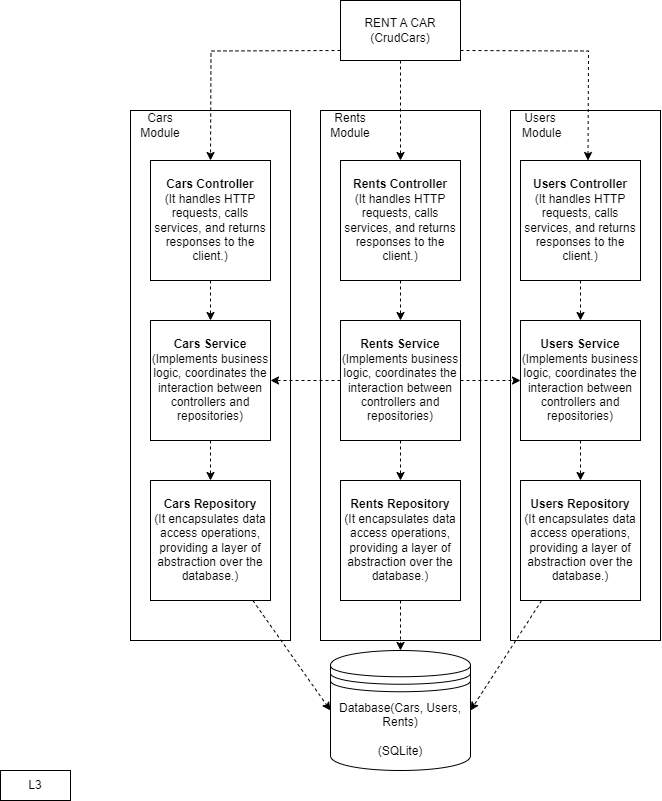

The diagram above was exported from draw.io. Its source (the exported page's mxGraphModel, read from the mxfile embedded in the PNG):
<mxGraphModel dx="928" dy="1669" grid="1" gridSize="10" guides="1" tooltips="1" connect="1" arrows="1" fold="1" page="1" pageScale="1" pageWidth="827" pageHeight="1169" math="0" shadow="0">
  <root>
    <mxCell id="0" />
    <mxCell id="1" parent="0" />
    <mxCell id="4RmoZ8bMJcktyG0Ng_eZ-8" value="L3" style="rounded=0;whiteSpace=wrap;html=1;" vertex="1" parent="1">
      <mxGeometry x="40" y="710" width="70" height="30" as="geometry" />
    </mxCell>
    <mxCell id="4RmoZ8bMJcktyG0Ng_eZ-89" style="edgeStyle=orthogonalEdgeStyle;rounded=0;orthogonalLoop=1;jettySize=auto;html=1;dashed=1;strokeColor=default;align=center;verticalAlign=middle;fontFamily=Helvetica;fontSize=11;fontColor=default;labelBackgroundColor=default;endArrow=classic;" edge="1" parent="1" source="4RmoZ8bMJcktyG0Ng_eZ-31" target="4RmoZ8bMJcktyG0Ng_eZ-81">
      <mxGeometry relative="1" as="geometry" />
    </mxCell>
    <mxCell id="4RmoZ8bMJcktyG0Ng_eZ-31" value="RENT A CAR&lt;div&gt;(CrudCars)&lt;/div&gt;" style="rounded=0;whiteSpace=wrap;html=1;" vertex="1" parent="1">
      <mxGeometry x="380" y="-60" width="120" height="60" as="geometry" />
    </mxCell>
    <mxCell id="4RmoZ8bMJcktyG0Ng_eZ-56" style="edgeStyle=orthogonalEdgeStyle;rounded=0;orthogonalLoop=1;jettySize=auto;html=1;dashed=1;strokeColor=default;align=center;verticalAlign=middle;fontFamily=Helvetica;fontSize=11;fontColor=default;labelBackgroundColor=default;endArrow=classic;" edge="1" parent="1">
      <mxGeometry relative="1" as="geometry">
        <mxPoint x="380" y="-10" as="sourcePoint" />
        <mxPoint x="250" y="99.99999999999977" as="targetPoint" />
      </mxGeometry>
    </mxCell>
    <mxCell id="4RmoZ8bMJcktyG0Ng_eZ-57" style="edgeStyle=orthogonalEdgeStyle;rounded=0;orthogonalLoop=1;jettySize=auto;html=1;dashed=1;strokeColor=default;align=center;verticalAlign=middle;fontFamily=Helvetica;fontSize=11;fontColor=default;labelBackgroundColor=default;endArrow=classic;" edge="1" parent="1">
      <mxGeometry relative="1" as="geometry">
        <mxPoint x="500" y="-10" as="sourcePoint" />
        <mxPoint x="627.5" y="99.99999999999977" as="targetPoint" />
      </mxGeometry>
    </mxCell>
    <mxCell id="4RmoZ8bMJcktyG0Ng_eZ-90" style="edgeStyle=orthogonalEdgeStyle;rounded=0;orthogonalLoop=1;jettySize=auto;html=1;dashed=1;strokeColor=default;align=center;verticalAlign=middle;fontFamily=Helvetica;fontSize=11;fontColor=default;labelBackgroundColor=default;endArrow=classic;" edge="1" parent="1" source="4RmoZ8bMJcktyG0Ng_eZ-80" target="4RmoZ8bMJcktyG0Ng_eZ-83">
      <mxGeometry relative="1" as="geometry" />
    </mxCell>
    <mxCell id="4RmoZ8bMJcktyG0Ng_eZ-80" value="&lt;b&gt;Cars Controller&lt;/b&gt;&lt;div&gt;(It handles HTTP requests, calls services, and returns responses to the client.)&lt;/div&gt;" style="whiteSpace=wrap;html=1;aspect=fixed;" vertex="1" parent="1">
      <mxGeometry x="190" y="100" width="120" height="120" as="geometry" />
    </mxCell>
    <mxCell id="4RmoZ8bMJcktyG0Ng_eZ-91" style="edgeStyle=orthogonalEdgeStyle;rounded=0;orthogonalLoop=1;jettySize=auto;html=1;entryX=0.5;entryY=0;entryDx=0;entryDy=0;dashed=1;strokeColor=default;align=center;verticalAlign=middle;fontFamily=Helvetica;fontSize=11;fontColor=default;labelBackgroundColor=default;endArrow=classic;" edge="1" parent="1" source="4RmoZ8bMJcktyG0Ng_eZ-81" target="4RmoZ8bMJcktyG0Ng_eZ-84">
      <mxGeometry relative="1" as="geometry" />
    </mxCell>
    <mxCell id="4RmoZ8bMJcktyG0Ng_eZ-81" value="&lt;b&gt;Rents Controller&lt;/b&gt;&lt;div&gt;(It handles HTTP requests, calls services, and returns responses to the client.)&lt;br&gt;&lt;/div&gt;" style="whiteSpace=wrap;html=1;aspect=fixed;" vertex="1" parent="1">
      <mxGeometry x="380" y="100" width="120" height="120" as="geometry" />
    </mxCell>
    <mxCell id="4RmoZ8bMJcktyG0Ng_eZ-92" style="edgeStyle=orthogonalEdgeStyle;rounded=0;orthogonalLoop=1;jettySize=auto;html=1;dashed=1;strokeColor=default;align=center;verticalAlign=middle;fontFamily=Helvetica;fontSize=11;fontColor=default;labelBackgroundColor=default;endArrow=classic;" edge="1" parent="1" source="4RmoZ8bMJcktyG0Ng_eZ-82" target="4RmoZ8bMJcktyG0Ng_eZ-85">
      <mxGeometry relative="1" as="geometry" />
    </mxCell>
    <mxCell id="4RmoZ8bMJcktyG0Ng_eZ-82" value="&lt;b&gt;Users Controller&lt;/b&gt;&lt;div&gt;(It handles HTTP requests, calls services, and returns responses to the client.)&lt;br&gt;&lt;/div&gt;" style="whiteSpace=wrap;html=1;aspect=fixed;" vertex="1" parent="1">
      <mxGeometry x="560" y="100" width="120" height="120" as="geometry" />
    </mxCell>
    <mxCell id="4RmoZ8bMJcktyG0Ng_eZ-94" style="edgeStyle=orthogonalEdgeStyle;rounded=0;orthogonalLoop=1;jettySize=auto;html=1;dashed=1;strokeColor=default;align=center;verticalAlign=middle;fontFamily=Helvetica;fontSize=11;fontColor=default;labelBackgroundColor=default;endArrow=classic;" edge="1" parent="1" source="4RmoZ8bMJcktyG0Ng_eZ-83" target="4RmoZ8bMJcktyG0Ng_eZ-86">
      <mxGeometry relative="1" as="geometry" />
    </mxCell>
    <mxCell id="4RmoZ8bMJcktyG0Ng_eZ-83" value="&lt;b&gt;Cars Service&lt;/b&gt;&lt;div&gt;(Implements business logic, coordinates the interaction between controllers and repositories)&lt;/div&gt;" style="whiteSpace=wrap;html=1;aspect=fixed;" vertex="1" parent="1">
      <mxGeometry x="190" y="260" width="120" height="120" as="geometry" />
    </mxCell>
    <mxCell id="4RmoZ8bMJcktyG0Ng_eZ-93" style="edgeStyle=orthogonalEdgeStyle;rounded=0;orthogonalLoop=1;jettySize=auto;html=1;dashed=1;strokeColor=default;align=center;verticalAlign=middle;fontFamily=Helvetica;fontSize=11;fontColor=default;labelBackgroundColor=default;endArrow=classic;" edge="1" parent="1" source="4RmoZ8bMJcktyG0Ng_eZ-84" target="4RmoZ8bMJcktyG0Ng_eZ-87">
      <mxGeometry relative="1" as="geometry" />
    </mxCell>
    <mxCell id="4RmoZ8bMJcktyG0Ng_eZ-101" style="edgeStyle=orthogonalEdgeStyle;rounded=0;orthogonalLoop=1;jettySize=auto;html=1;entryX=1;entryY=0.5;entryDx=0;entryDy=0;dashed=1;strokeColor=default;align=center;verticalAlign=middle;fontFamily=Helvetica;fontSize=11;fontColor=default;labelBackgroundColor=default;endArrow=classic;" edge="1" parent="1" source="4RmoZ8bMJcktyG0Ng_eZ-84" target="4RmoZ8bMJcktyG0Ng_eZ-83">
      <mxGeometry relative="1" as="geometry" />
    </mxCell>
    <mxCell id="4RmoZ8bMJcktyG0Ng_eZ-102" style="edgeStyle=orthogonalEdgeStyle;rounded=0;orthogonalLoop=1;jettySize=auto;html=1;entryX=0;entryY=0.5;entryDx=0;entryDy=0;dashed=1;strokeColor=default;align=center;verticalAlign=middle;fontFamily=Helvetica;fontSize=11;fontColor=default;labelBackgroundColor=default;endArrow=classic;" edge="1" parent="1" source="4RmoZ8bMJcktyG0Ng_eZ-84" target="4RmoZ8bMJcktyG0Ng_eZ-85">
      <mxGeometry relative="1" as="geometry" />
    </mxCell>
    <mxCell id="4RmoZ8bMJcktyG0Ng_eZ-84" value="&lt;b&gt;Rents Service&lt;/b&gt;&lt;div&gt;(Implements business logic, coordinates the interaction between controllers and repositories)&lt;br&gt;&lt;/div&gt;" style="whiteSpace=wrap;html=1;aspect=fixed;" vertex="1" parent="1">
      <mxGeometry x="380" y="260" width="120" height="120" as="geometry" />
    </mxCell>
    <mxCell id="4RmoZ8bMJcktyG0Ng_eZ-95" style="edgeStyle=orthogonalEdgeStyle;rounded=0;orthogonalLoop=1;jettySize=auto;html=1;entryX=0.5;entryY=0;entryDx=0;entryDy=0;dashed=1;strokeColor=default;align=center;verticalAlign=middle;fontFamily=Helvetica;fontSize=11;fontColor=default;labelBackgroundColor=default;endArrow=classic;" edge="1" parent="1" source="4RmoZ8bMJcktyG0Ng_eZ-85" target="4RmoZ8bMJcktyG0Ng_eZ-88">
      <mxGeometry relative="1" as="geometry" />
    </mxCell>
    <mxCell id="4RmoZ8bMJcktyG0Ng_eZ-85" value="&lt;b&gt;Users Service&lt;/b&gt;&lt;div&gt;(Implements business logic, coordinates the interaction between controllers and repositories)&lt;br&gt;&lt;/div&gt;" style="whiteSpace=wrap;html=1;aspect=fixed;" vertex="1" parent="1">
      <mxGeometry x="560" y="260" width="120" height="120" as="geometry" />
    </mxCell>
    <mxCell id="4RmoZ8bMJcktyG0Ng_eZ-98" style="rounded=0;orthogonalLoop=1;jettySize=auto;html=1;entryX=0;entryY=0.5;entryDx=0;entryDy=0;dashed=1;" edge="1" parent="1" source="4RmoZ8bMJcktyG0Ng_eZ-86" target="4RmoZ8bMJcktyG0Ng_eZ-96">
      <mxGeometry relative="1" as="geometry" />
    </mxCell>
    <mxCell id="4RmoZ8bMJcktyG0Ng_eZ-86" value="&lt;b&gt;Cars Repository&lt;/b&gt;&lt;div&gt;(It encapsulates data access operations, providing a layer of abstraction over the database.)&lt;/div&gt;" style="whiteSpace=wrap;html=1;aspect=fixed;strokeColor=default;" vertex="1" parent="1">
      <mxGeometry x="190" y="420" width="120" height="120" as="geometry" />
    </mxCell>
    <mxCell id="4RmoZ8bMJcktyG0Ng_eZ-99" style="edgeStyle=orthogonalEdgeStyle;rounded=0;orthogonalLoop=1;jettySize=auto;html=1;entryX=0.5;entryY=0;entryDx=0;entryDy=0;dashed=1;" edge="1" parent="1" source="4RmoZ8bMJcktyG0Ng_eZ-87" target="4RmoZ8bMJcktyG0Ng_eZ-96">
      <mxGeometry relative="1" as="geometry" />
    </mxCell>
    <mxCell id="4RmoZ8bMJcktyG0Ng_eZ-87" value="&lt;b&gt;Rents Repository&lt;/b&gt;&lt;div&gt;(It encapsulates data access operations, providing a layer of abstraction over the database.)&lt;/div&gt;" style="whiteSpace=wrap;html=1;aspect=fixed;" vertex="1" parent="1">
      <mxGeometry x="380" y="420" width="120" height="120" as="geometry" />
    </mxCell>
    <mxCell id="4RmoZ8bMJcktyG0Ng_eZ-100" style="rounded=0;orthogonalLoop=1;jettySize=auto;html=1;entryX=1;entryY=0.5;entryDx=0;entryDy=0;dashed=1;" edge="1" parent="1" source="4RmoZ8bMJcktyG0Ng_eZ-88" target="4RmoZ8bMJcktyG0Ng_eZ-96">
      <mxGeometry relative="1" as="geometry" />
    </mxCell>
    <mxCell id="4RmoZ8bMJcktyG0Ng_eZ-88" value="&lt;b&gt;Users Repository&lt;/b&gt;&lt;div&gt;(It encapsulates data access operations, providing a layer of abstraction over the database.)&lt;br&gt;&lt;/div&gt;" style="whiteSpace=wrap;html=1;aspect=fixed;" vertex="1" parent="1">
      <mxGeometry x="560" y="420" width="120" height="120" as="geometry" />
    </mxCell>
    <mxCell id="4RmoZ8bMJcktyG0Ng_eZ-96" value="Database(Cars, Users, Rents)&lt;div&gt;&lt;br&gt;&lt;/div&gt;&lt;div&gt;(SQLite)&lt;/div&gt;" style="shape=datastore;whiteSpace=wrap;html=1;" vertex="1" parent="1">
      <mxGeometry x="370" y="590" width="140" height="120" as="geometry" />
    </mxCell>
    <mxCell id="4RmoZ8bMJcktyG0Ng_eZ-103" value="" style="rounded=0;whiteSpace=wrap;html=1;fillColor=none;" vertex="1" parent="1">
      <mxGeometry x="170" y="50" width="160" height="530" as="geometry" />
    </mxCell>
    <mxCell id="4RmoZ8bMJcktyG0Ng_eZ-104" value="" style="rounded=0;whiteSpace=wrap;html=1;fillColor=none;" vertex="1" parent="1">
      <mxGeometry x="360" y="50" width="160" height="530" as="geometry" />
    </mxCell>
    <mxCell id="4RmoZ8bMJcktyG0Ng_eZ-105" value="" style="rounded=0;whiteSpace=wrap;html=1;fillColor=none;" vertex="1" parent="1">
      <mxGeometry x="550" y="50" width="150" height="530" as="geometry" />
    </mxCell>
    <mxCell id="4RmoZ8bMJcktyG0Ng_eZ-106" value="Cars Module" style="text;html=1;align=center;verticalAlign=middle;whiteSpace=wrap;rounded=0;" vertex="1" parent="1">
      <mxGeometry x="170" y="50" width="60" height="30" as="geometry" />
    </mxCell>
    <mxCell id="4RmoZ8bMJcktyG0Ng_eZ-107" value="Rents Module" style="text;html=1;align=center;verticalAlign=middle;whiteSpace=wrap;rounded=0;" vertex="1" parent="1">
      <mxGeometry x="360" y="50" width="60" height="30" as="geometry" />
    </mxCell>
    <mxCell id="4RmoZ8bMJcktyG0Ng_eZ-108" value="Users&lt;div&gt;&lt;span style=&quot;background-color: initial;&quot;&gt;&amp;nbsp;Module&lt;/span&gt;&lt;/div&gt;" style="text;html=1;align=center;verticalAlign=middle;whiteSpace=wrap;rounded=0;" vertex="1" parent="1">
      <mxGeometry x="550" y="50" width="60" height="30" as="geometry" />
    </mxCell>
  </root>
</mxGraphModel>